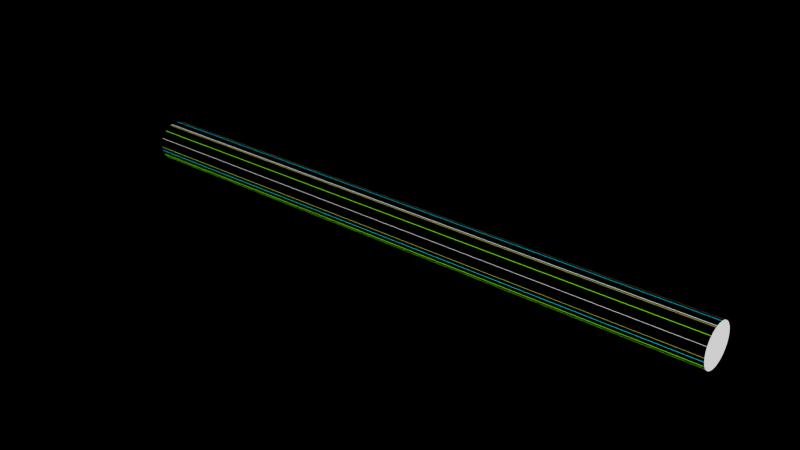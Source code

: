 # Source: tunnel.blend  (saved by Blender 3.0.42; exported with 4.5.12 LTS)
import bpy
from mathutils import Matrix  # noqa: F401  (used for matrix-valued properties, if any)

bpy.ops.wm.read_factory_settings(use_empty=True)
scene = bpy.context.scene
scene.name = 'Scene'

# ---- materials (node trees are filled in below, after node groups)
mat_base_cylindre = bpy.data.materials.new('base cylindre')
mat_base_cylindre.use_transparent_shadow = False
mat_lumi_re = bpy.data.materials.new('lumière')
mat_lumi_re.use_transparent_shadow = False
mat_lumi_re2 = bpy.data.materials.new('lumière2')
mat_lumi_re2.alpha_threshold = 0.0
mat_lumi_re2.use_transparent_shadow = False
mat_lumi_re2.line_color = (0.0, 0.0, 0.0, 1.0)
mat_lumi_re3 = bpy.data.materials.new('lumière3')
mat_lumi_re3.use_transparent_shadow = False
mat_lumi_re4 = bpy.data.materials.new('lumière4')
mat_lumi_re4.use_transparent_shadow = False
mat_lumi_re5 = bpy.data.materials.new('lumière5')
mat_lumi_re5.use_transparent_shadow = False

# ---- material node trees
mat_base_cylindre.use_nodes = True; mat_base_cylindre.node_tree.nodes.clear()
_N = mat_base_cylindre.node_tree.nodes; _L = mat_base_cylindre.node_tree.links
n0 = _N.new('ShaderNodeBsdfPrincipled'); n0.name = 'Principled BSDF'; n0.location = (10, 300)
n0.distribution = 'GGX'
n0.subsurface_method = 'RANDOM_WALK_SKIN'
n0.inputs[0].default_value = (0.0, 0.0, 0.0, 1.0)
n0.inputs[3].default_value = 1.45
n0.inputs[27].default_value = (0.0, 0.0, 0.0, 1.0)
n0.inputs[28].default_value = 1.0
n1 = _N.new('ShaderNodeOutputMaterial'); n1.name = 'Material Output'; n1.location = (300, 300)
_L.new(n0.outputs[0], n1.inputs[0])
n1.is_active_output = True
mat_lumi_re.use_nodes = True; mat_lumi_re.node_tree.nodes.clear()
_N = mat_lumi_re.node_tree.nodes; _L = mat_lumi_re.node_tree.links
n0 = _N.new('ShaderNodeBsdfPrincipled'); n0.name = 'Principled BSDF'; n0.location = (10, 300)
n0.distribution = 'GGX'
n0.subsurface_method = 'RANDOM_WALK_SKIN'
n0.inputs[3].default_value = 1.45
n0.inputs[28].default_value = 1.0
n1 = _N.new('ShaderNodeOutputMaterial'); n1.name = 'Material Output'; n1.location = (300, 300)
_L.new(n0.outputs[0], n1.inputs[0])
n1.is_active_output = True
mat_lumi_re2.use_nodes = True; mat_lumi_re2.node_tree.nodes.clear()
_N = mat_lumi_re2.node_tree.nodes; _L = mat_lumi_re2.node_tree.links
n0 = _N.new('ShaderNodeOutputMaterial'); n0.name = 'Material Output'; n0.location = (300, 300)
n1 = _N.new('ShaderNodeBsdfPrincipled'); n1.name = 'Principled BSDF'; n1.location = (10, 300)
n1.distribution = 'GGX'
n1.subsurface_method = 'RANDOM_WALK_SKIN'
n1.inputs[0].default_value = (0.6623, 0.8, 0.1417, 1.0)
n1.inputs[2].default_value = 0.4
n1.inputs[3].default_value = 1.45
n1.inputs[27].default_value = (0.4862, 0.5344, 0.07429, 1.0)
n1.inputs[28].default_value = 1.0
_L.new(n1.outputs[0], n0.inputs[0])
n0.is_active_output = True
mat_lumi_re3.use_nodes = True; mat_lumi_re3.node_tree.nodes.clear()
_N = mat_lumi_re3.node_tree.nodes; _L = mat_lumi_re3.node_tree.links
n0 = _N.new('ShaderNodeBsdfPrincipled'); n0.name = 'Principled BSDF'; n0.location = (10, 300)
n0.distribution = 'GGX'
n0.subsurface_method = 'RANDOM_WALK_SKIN'
n0.inputs[3].default_value = 1.45
n0.inputs[27].default_value = (0.0, 0.806, 1.0, 1.0)
n0.inputs[28].default_value = 1.0
n1 = _N.new('ShaderNodeOutputMaterial'); n1.name = 'Material Output'; n1.location = (300, 300)
_L.new(n0.outputs[0], n1.inputs[0])
n1.is_active_output = True
mat_lumi_re4.use_nodes = True; mat_lumi_re4.node_tree.nodes.clear()
_N = mat_lumi_re4.node_tree.nodes; _L = mat_lumi_re4.node_tree.links
n0 = _N.new('ShaderNodeBsdfPrincipled'); n0.name = 'Principled BSDF'; n0.location = (10, 300)
n0.distribution = 'GGX'
n0.subsurface_method = 'RANDOM_WALK_SKIN'
n0.inputs[3].default_value = 1.45
n0.inputs[27].default_value = (1.0, 0.2173, 0.003604, 1.0)
n0.inputs[28].default_value = 1.0
n1 = _N.new('ShaderNodeOutputMaterial'); n1.name = 'Material Output'; n1.location = (300, 300)
_L.new(n0.outputs[0], n1.inputs[0])
n1.is_active_output = True
mat_lumi_re5.use_nodes = True; mat_lumi_re5.node_tree.nodes.clear()
_N = mat_lumi_re5.node_tree.nodes; _L = mat_lumi_re5.node_tree.links
n0 = _N.new('ShaderNodeBsdfPrincipled'); n0.name = 'Principled BSDF'; n0.location = (10, 300)
n0.distribution = 'GGX'
n0.subsurface_method = 'RANDOM_WALK_SKIN'
n0.inputs[0].default_value = (0.2039, 0.8, 0.0, 1.0)
n0.inputs[3].default_value = 1.45
n0.inputs[27].default_value = (0.2216, 1.0, 0.0, 1.0)
n0.inputs[28].default_value = 1.0
n1 = _N.new('ShaderNodeOutputMaterial'); n1.name = 'Material Output'; n1.location = (300, 300)
_L.new(n0.outputs[0], n1.inputs[0])
n1.is_active_output = True

# ---- world
world_world = bpy.data.worlds.new('World'); scene.world = world_world
world_world.use_nodes = True; world_world.node_tree.nodes.clear()
_N = world_world.node_tree.nodes; _L = world_world.node_tree.links
n0 = _N.new('ShaderNodeOutputWorld'); n0.name = 'World Output'; n0.location = (300, 300)
n1 = _N.new('ShaderNodeBackground'); n1.name = 'Background'; n1.location = (10, 300)
n1.inputs[0].default_value = (0.0, 0.0, 0.0, 1.0)
_L.new(n1.outputs[0], n0.inputs[0])
n0.is_active_output = True
world_world.color = (0.05088, 0.05088, 0.05088)
world_world.use_sun_shadow = False
world_world.sun_shadow_jitter_overblur = 0.0

# ---- meshes
me_cylindre_001 = bpy.data.meshes.new('Cylindre.001')
me_cylindre_001.from_pydata([(0.0, 1.0, -1.0), (0.0, 1.0, 1.0), (0.09802, 0.9952, -1.0), (0.09802, 0.9952, 1.0), (0.1951, 0.9808, -1.0), (0.1951, 0.9808, 1.0), (0.2903, 0.9569, -1.0), (0.2903, 0.9569, 1.0), (0.3827, 0.9239, -1.0), (0.3827, 0.9239, 1.0), (0.4714, 0.8819, -1.0), (0.4714, 0.8819, 1.0), (0.5556, 0.8315, -1.0), (0.5556, 0.8315, 1.0), (0.6344, 0.773, -1.0), (0.6344, 0.773, 1.0), (0.7071, 0.7071, -1.0), (0.7071, 0.7071, 1.0), (0.773, 0.6344, -1.0), (0.773, 0.6344, 1.0), (0.8315, 0.5556, -1.0), (0.8315, 0.5556, 1.0), (0.8819, 0.4714, -1.0), (0.8819, 0.4714, 1.0), (0.9239, 0.3827, -1.0), (0.9239, 0.3827, 1.0), (0.9569, 0.2903, -1.0), (0.9569, 0.2903, 1.0), (0.9808, 0.1951, -1.0), (0.9808, 0.1951, 1.0), (0.9952, 0.09802, -1.0), (0.9952, 0.09802, 1.0), (1.0, -4.371e-08, -1.0), (1.0, -4.371e-08, 1.0), (0.9952, -0.09802, -1.0), (0.9952, -0.09802, 1.0), (0.9808, -0.1951, -1.0), (0.9808, -0.1951, 1.0), (0.9569, -0.2903, -1.0), (0.9569, -0.2903, 1.0), (0.9239, -0.3827, -1.0), (0.9239, -0.3827, 1.0), (0.8819, -0.4714, -1.0), (0.8819, -0.4714, 1.0), (0.8315, -0.5556, -1.0), (0.8315, -0.5556, 1.0), (0.773, -0.6344, -1.0), (0.773, -0.6344, 1.0), (0.7071, -0.7071, -1.0), (0.7071, -0.7071, 1.0), (0.6344, -0.773, -1.0), (0.6344, -0.773, 1.0), (0.5556, -0.8315, -1.0), (0.5556, -0.8315, 1.0), (0.4714, -0.8819, -1.0), (0.4714, -0.8819, 1.0), (0.3827, -0.9239, -1.0), (0.3827, -0.9239, 1.0), (0.2903, -0.9569, -1.0), (0.2903, -0.9569, 1.0), (0.1951, -0.9808, -1.0), (0.1951, -0.9808, 1.0), (0.09802, -0.9952, -1.0), (0.09802, -0.9952, 1.0), (-8.742e-08, -1.0, -1.0), (-8.742e-08, -1.0, 1.0), (-0.09802, -0.9952, -1.0), (-0.09802, -0.9952, 1.0), (-0.1951, -0.9808, -1.0), (-0.1951, -0.9808, 1.0), (-0.2903, -0.9569, -1.0), (-0.2903, -0.9569, 1.0), (-0.3827, -0.9239, -1.0), (-0.3827, -0.9239, 1.0), (-0.4714, -0.8819, -1.0), (-0.4714, -0.8819, 1.0), (-0.5556, -0.8315, -1.0), (-0.5556, -0.8315, 1.0), (-0.6344, -0.773, -1.0), (-0.6344, -0.773, 1.0), (-0.7071, -0.7071, -1.0), (-0.7071, -0.7071, 1.0), (-0.773, -0.6344, -1.0), (-0.773, -0.6344, 1.0), (-0.8315, -0.5556, -1.0), (-0.8315, -0.5556, 1.0), (-0.8819, -0.4714, -1.0), (-0.8819, -0.4714, 1.0), (-0.9239, -0.3827, -1.0), (-0.9239, -0.3827, 1.0), (-0.9569, -0.2903, -1.0), (-0.9569, -0.2903, 1.0), (-0.9808, -0.1951, -1.0), (-0.9808, -0.1951, 1.0), (-0.9952, -0.09802, -1.0), (-0.9952, -0.09802, 1.0), (-1.0, 1.192e-08, -1.0), (-1.0, 1.192e-08, 1.0), (-0.9952, 0.09802, -1.0), (-0.9952, 0.09802, 1.0), (-0.9808, 0.1951, -1.0), (-0.9808, 0.1951, 1.0), (-0.9569, 0.2903, -1.0), (-0.9569, 0.2903, 1.0), (-0.9239, 0.3827, -1.0), (-0.9239, 0.3827, 1.0), (-0.8819, 0.4714, -1.0), (-0.8819, 0.4714, 1.0), (-0.8315, 0.5556, -1.0), (-0.8315, 0.5556, 1.0), (-0.773, 0.6344, -1.0), (-0.773, 0.6344, 1.0), (-0.7071, 0.7071, -1.0), (-0.7071, 0.7071, 1.0), (-0.6344, 0.773, -1.0), (-0.6344, 0.773, 1.0), (-0.5556, 0.8315, -1.0), (-0.5556, 0.8315, 1.0), (-0.4714, 0.8819, -1.0), (-0.4714, 0.8819, 1.0), (-0.3827, 0.9239, -1.0), (-0.3827, 0.9239, 1.0), (-0.2903, 0.9569, -1.0), (-0.2903, 0.9569, 1.0), (-0.1951, 0.9808, -1.0), (-0.1951, 0.9808, 1.0), (-0.09802, 0.9952, -1.0), (-0.09802, 0.9952, 1.0), (-0.6569, 0.7526, -1.0), (-0.6569, 0.7526, 1.0), (-0.6645, 0.7458, 1.0), (-0.6645, 0.7458, -1.0), (-0.5808, 0.8128, -1.0), (-0.5808, 0.8128, 1.0), (-0.5883, 0.8072, 1.0), (-0.5883, 0.8072, -1.0), (-0.03499, 0.9983, -1.0), (-0.03499, 0.9983, 1.0), (-0.04224, 0.9979, 1.0), (-0.04224, 0.9979, -1.0), (0.4386, 0.8974, -1.0), (0.4386, 0.8974, 1.0), (0.4263, 0.9033, 1.0), (0.4263, 0.9033, -1.0), (-0.9094, 0.4133, -1.0), (-0.9094, 0.4133, 1.0), (-0.9038, 0.4252, -1.0), (-0.9038, 0.4252, 1.0), (-0.9689, -0.2427, -1.0), (-0.9689, -0.2427, 1.0), (-0.965, -0.2582, 1.0), (-0.965, -0.2582, -1.0), (-0.9463, -0.32, -1.0), (-0.9463, -0.32, 1.0), (-0.9417, -0.3328, 1.0), (-0.9417, -0.3328, -1.0), (-0.4007, -0.9154, -1.0), (-0.4007, -0.9154, 1.0), (-0.4088, -0.9115, -1.0), (-0.4088, -0.9115, 1.0), (0.8022, -0.595, -1.0), (0.8022, -0.595, 1.0), (0.7964, -0.6029, -1.0), (0.7964, -0.6029, 1.0), (0.9689, -0.2427, -1.0), (0.9689, -0.2427, 1.0), (0.9665, -0.2522, -1.0), (0.9665, -0.2522, 1.0), (0.6569, 0.7526, -1.0), (0.6569, 0.7526, 1.0), (0.6647, 0.7455, -1.0), (0.6647, 0.7455, 1.0), (0.7412, 0.6695, -1.0), (0.7412, 0.6695, 1.0), (0.75, 0.6598, -1.0), (0.75, 0.6598, 1.0), (0.6708, -0.7401, -1.0), (0.6708, -0.7401, 1.0), (0.6602, -0.7496, -1.0), (0.6602, -0.7496, 1.0), (0.04901, -0.9976, -1.0), (0.04901, -0.9976, 1.0), (0.03877, -0.9981, -1.0), (0.03877, -0.9981, 1.0), (0.2427, -0.9689, -1.0), (0.2427, -0.9689, 1.0), (0.2298, -0.9721, -1.0), (0.2298, -0.9721, 1.0), (0.5135, -0.8567, -1.0), (0.5135, -0.8567, 1.0), (0.4954, -0.8675, -1.0), (0.4954, -0.8675, 1.0), (0.9897, 0.1353, -1.0), (0.9897, 0.1353, 1.0), (0.9883, 0.1447, 1.0), (0.9883, 0.1447, -1.0), (0.9636, 0.2639, -1.0), (0.9636, 0.2639, 1.0), (0.9661, 0.2536, -1.0), (0.9661, 0.2536, 1.0), (0.9976, 0.04901, -1.0), (0.9976, 0.04901, 1.0), (0.9972, 0.05769, 1.0), (0.9972, 0.05769, -1.0), (0.9029, -0.427, -1.0), (0.9029, -0.427, 1.0), (0.9093, -0.4135, 1.0), (0.9093, -0.4135, -1.0), (0.2333, 0.9712, -1.0), (0.2333, 0.9712, 1.0), (0.2491, 0.9673, -1.0), (0.2491, 0.9673, 1.0), (-0.7401, 0.6708, -1.0), (-0.7401, 0.6708, 1.0), (-0.7538, 0.6556, 1.0), (-0.7538, 0.6556, -1.0), (-0.427, 0.9029, -1.0), (-0.427, 0.9029, 1.0), (-0.4421, 0.8958, 1.0), (-0.4421, 0.8958, -1.0), (-0.1466, 0.988, -1.0), (-0.1466, 0.988, 1.0), (-0.1683, 0.9848, 1.0), (-0.1683, 0.9848, -1.0), (-0.988, 0.1466, -1.0), (-0.988, 0.1466, 1.0), (-0.9905, 0.1297, 1.0), (-0.9905, 0.1297, -1.0), (-0.7373, -0.6738, -1.0), (-0.7373, -0.6738, 1.0), (-0.7477, -0.6623, -1.0), (-0.7477, -0.6623, 1.0)], [], [(0, 2, 3, 1), (2, 4, 5, 3), (210, 6, 7, 211), (6, 8, 9, 7), (140, 10, 11, 141), (10, 12, 13, 11), (12, 14, 15, 13), (170, 16, 17, 171), (174, 18, 19, 175), (18, 20, 21, 19), (20, 22, 23, 21), (22, 24, 25, 23), (24, 26, 27, 25), (198, 28, 29, 199), (192, 30, 31, 193), (200, 32, 33, 201), (32, 34, 35, 33), (34, 36, 37, 35), (166, 38, 39, 167), (38, 40, 41, 39), (204, 42, 43, 205), (42, 44, 45, 43), (162, 46, 47, 163), (46, 48, 49, 47), (178, 50, 51, 179), (50, 52, 53, 51), (190, 54, 55, 191), (54, 56, 57, 55), (56, 58, 59, 57), (186, 60, 61, 187), (60, 62, 63, 61), (182, 64, 65, 183), (64, 66, 67, 65), (66, 68, 69, 67), (68, 70, 71, 69), (70, 72, 73, 71), (158, 74, 75, 159), (74, 76, 77, 75), (76, 78, 79, 77), (78, 80, 81, 79), (230, 82, 83, 231), (82, 84, 85, 83), (84, 86, 87, 85), (86, 88, 89, 87), (152, 90, 91, 153), (148, 92, 93, 149), (92, 94, 95, 93), (94, 96, 97, 95), (96, 98, 99, 97), (224, 100, 101, 225), (100, 102, 103, 101), (102, 104, 105, 103), (146, 106, 107, 147), (106, 108, 109, 107), (108, 110, 111, 109), (212, 112, 113, 213), (128, 114, 115, 129), (132, 116, 117, 133), (116, 118, 119, 117), (216, 120, 121, 217), (120, 122, 123, 121), (122, 124, 125, 123), (3, 5, 209, 211, 7, 9, 142, 141, 11, 13, 15, 169, 171, 17, 173, 175, 19, 21, 23, 25, 27, 197, 199, 29, 194, 193, 31, 202, 201, 33, 35, 37, 165, 167, 39, 41, 206, 205, 43, 45, 161, 163, 47, 49, 177, 179, 51, 53, 189, 191, 55, 57, 59, 185, 187, 61, 63, 181, 183, 65, 67, 69, 71, 73, 157, 159, 75, 77, 79, 81, 229, 231, 83, 85, 87, 89, 154, 153, 91, 150, 149, 93, 95, 97, 99, 226, 225, 101, 103, 105, 145, 147, 107, 109, 111, 214, 213, 113, 130, 129, 115, 134, 133, 117, 119, 218, 217, 121, 123, 125, 222, 221, 127, 138, 137, 1), (220, 126, 127, 221), (136, 0, 1, 137), (0, 136, 139, 126, 220, 223, 124, 122, 120, 216, 219, 118, 116, 132, 135, 114, 128, 131, 112, 212, 215, 110, 108, 106, 146, 144, 104, 102, 100, 224, 227, 98, 96, 94, 92, 148, 151, 90, 152, 155, 88, 86, 84, 82, 230, 228, 80, 78, 76, 74, 158, 156, 72, 70, 68, 66, 64, 182, 180, 62, 60, 186, 184, 58, 56, 54, 190, 188, 52, 50, 178, 176, 48, 46, 162, 160, 44, 42, 204, 207, 40, 38, 166, 164, 36, 34, 32, 200, 203, 30, 192, 195, 28, 198, 196, 26, 24, 22, 20, 18, 174, 172, 16, 170, 168, 14, 12, 10, 140, 143, 8, 6, 210, 208, 4, 2), (131, 128, 129, 130), (112, 131, 130, 113), (135, 132, 133, 134), (114, 135, 134, 115), (139, 136, 137, 138), (126, 139, 138, 127), (143, 140, 141, 142), (8, 143, 142, 9), (104, 144, 145, 105), (144, 146, 147, 145), (151, 148, 149, 150), (90, 151, 150, 91), (155, 152, 153, 154), (88, 155, 154, 89), (72, 156, 157, 73), (156, 158, 159, 157), (44, 160, 161, 45), (160, 162, 163, 161), (36, 164, 165, 37), (164, 166, 167, 165), (14, 168, 169, 15), (168, 170, 171, 169), (16, 172, 173, 17), (172, 174, 175, 173), (48, 176, 177, 49), (176, 178, 179, 177), (62, 180, 181, 63), (180, 182, 183, 181), (58, 184, 185, 59), (184, 186, 187, 185), (52, 188, 189, 53), (188, 190, 191, 189), (195, 192, 193, 194), (28, 195, 194, 29), (26, 196, 197, 27), (196, 198, 199, 197), (203, 200, 201, 202), (30, 203, 202, 31), (207, 204, 205, 206), (40, 207, 206, 41), (4, 208, 209, 5), (208, 210, 211, 209), (215, 212, 213, 214), (110, 215, 214, 111), (219, 216, 217, 218), (118, 219, 218, 119), (223, 220, 221, 222), (124, 223, 222, 125), (227, 224, 225, 226), (98, 227, 226, 99), (80, 228, 229, 81), (228, 230, 231, 229)])
me_cylindre_001.polygons.foreach_set('material_index', [0, 0, 0, 0, 0, 0, 0, 0, 0, 0, 0, 0, 0, 0, 0, 0, 0, 0, 0, 0, 0, 0, 0, 0, 0, 0, 5, 0, 0, 0, 0, 0, 0, 0, 0, 0, 0, 0, 0, 0, 0, 0, 0, 0, 0, 0, 0, 0, 0, 0, 0, 0, 0, 0, 0, 0, 0, 0, 0, 0, 0, 0, 1, 0, 0, 1, 4, 0, 2, 0, 2, 0, 1, 0, 0, 4, 1, 0, 2, 0, 0, 1, 0, 2, 0, 2, 0, 3, 0, 4, 0, 5, 0, 2, 0, 3, 0, 0, 2, 0, 0, 3, 4, 0, 3, 0, 0, 5, 2, 0, 1, 0, 3, 0, 3, 0, 0, 5])
_uv = me_cylindre_001.uv_layers.new(name='CarteUV')
_uv.uv.foreach_set('vector', [1.0, 0.5, 0.9844, 0.5, 0.9844, 1.0, 1.0, 1.0, 0.9844, 0.5, 0.9688, 0.5, 0.9688, 1.0, 0.9844, 1.0, 0.9599, 0.5, 0.9531, 0.5, 0.9531, 1.0, 0.9599, 1.0, 0.9531, 0.5, 0.9375, 0.5, 0.9375, 1.0, 0.9531, 1.0, 0.9277, 0.5, 0.9219, 0.5, 0.9219, 1.0, 0.9277, 1.0, 0.9219, 0.5, 0.9062, 0.5, 0.9062, 1.0, 0.9219, 1.0, 0.9062, 0.5, 0.8906, 0.5, 0.8906, 1.0, 0.9062, 1.0, 0.8841, 0.5, 0.875, 0.5, 0.875, 1.0, 0.8841, 1.0, 0.8648, 0.5, 0.8594, 0.5, 0.8594, 1.0, 0.8648, 1.0, 0.8594, 0.5, 0.8438, 0.5, 0.8438, 1.0, 0.8594, 1.0, 0.8438, 0.5, 0.8281, 0.5, 0.8281, 1.0, 0.8438, 1.0, 0.8281, 0.5, 0.8125, 0.5, 0.8125, 1.0, 0.8281, 1.0, 0.8125, 0.5, 0.7969, 0.5, 0.7969, 1.0, 0.8125, 1.0, 0.7909, 0.5, 0.7812, 0.5, 0.7812, 1.0, 0.7909, 1.0, 0.7716, 0.5, 0.7656, 0.5, 0.7656, 1.0, 0.7716, 1.0, 0.7578, 0.5, 0.75, 0.5, 0.75, 1.0, 0.7578, 1.0, 0.75, 0.5, 0.7344, 0.5, 0.7344, 1.0, 0.75, 1.0, 0.7344, 0.5, 0.7188, 0.5, 0.7188, 1.0, 0.7344, 1.0, 0.7094, 0.5, 0.7031, 0.5, 0.7031, 1.0, 0.7094, 1.0, 0.7031, 0.5, 0.6875, 0.5, 0.6875, 1.0, 0.7031, 1.0, 0.6797, 0.5, 0.6719, 0.5, 0.6719, 1.0, 0.6797, 1.0, 0.6719, 0.5, 0.6562, 0.5, 0.6562, 1.0, 0.6719, 1.0, 0.6469, 0.5, 0.6406, 0.5, 0.6406, 1.0, 0.6469, 1.0, 0.6406, 0.5, 0.625, 0.5, 0.625, 1.0, 0.6406, 1.0, 0.6149, 0.5, 0.6094, 0.5, 0.6094, 1.0, 0.6149, 1.0, 0.6094, 0.5, 0.5938, 0.5, 0.5938, 1.0, 0.6094, 1.0, 0.5826, 0.5, 0.5781, 0.5, 0.5781, 1.0, 0.5826, 1.0, 0.5781, 0.5, 0.5625, 0.5, 0.5625, 1.0, 0.5781, 1.0, 0.5625, 0.5, 0.5469, 0.5, 0.5469, 1.0, 0.5625, 1.0, 0.537, 0.5, 0.5312, 0.5, 0.5312, 1.0, 0.537, 1.0, 0.5312, 0.5, 0.5156, 0.5, 0.5156, 1.0, 0.5312, 1.0, 0.5062, 0.5, 0.5, 0.5, 0.5, 1.0, 0.5062, 1.0, 0.5, 0.5, 0.4844, 0.5, 0.4844, 1.0, 0.5, 1.0, 0.4844, 0.5, 0.4688, 0.5, 0.4688, 1.0, 0.4844, 1.0, 0.4688, 0.5, 0.4531, 0.5, 0.4531, 1.0, 0.4688, 1.0, 0.4531, 0.5, 0.4375, 0.5, 0.4375, 1.0, 0.4531, 1.0, 0.4329, 0.5, 0.4219, 0.5, 0.4219, 1.0, 0.4329, 1.0, 0.4219, 0.5, 0.4062, 0.5, 0.4062, 1.0, 0.4219, 1.0, 0.4062, 0.5, 0.3906, 0.5, 0.3906, 1.0, 0.4062, 1.0, 0.3906, 0.5, 0.375, 0.5, 0.375, 1.0, 0.3906, 1.0, 0.3654, 0.5, 0.3594, 0.5, 0.3594, 1.0, 0.3654, 1.0, 0.3594, 0.5, 0.3438, 0.5, 0.3438, 1.0, 0.3594, 1.0, 0.3438, 0.5, 0.3281, 0.5, 0.3281, 1.0, 0.3438, 1.0, 0.3281, 0.5, 0.3125, 0.5, 0.3125, 1.0, 0.3281, 1.0, 0.3019, 0.5, 0.2969, 0.5, 0.2969, 1.0, 0.3019, 1.0, 0.2891, 0.5, 0.2812, 0.5, 0.2812, 1.0, 0.2891, 1.0, 0.2812, 0.5, 0.2656, 0.5, 0.2656, 1.0, 0.2812, 1.0, 0.2656, 0.5, 0.25, 0.5, 0.25, 1.0, 0.2656, 1.0, 0.25, 0.5, 0.2344, 0.5, 0.2344, 1.0, 0.25, 1.0, 0.2266, 0.5, 0.2188, 0.5, 0.2188, 1.0, 0.2266, 1.0, 0.2188, 0.5, 0.2031, 0.5, 0.2031, 1.0, 0.2188, 1.0, 0.2031, 0.5, 0.1875, 0.5, 0.1875, 1.0, 0.2031, 1.0, 0.18, 0.5, 0.1719, 0.5, 0.1719, 1.0, 0.18, 1.0, 0.1719, 0.5, 0.1562, 0.5, 0.1562, 1.0, 0.1719, 1.0, 0.1562, 0.5, 0.1406, 0.5, 0.1406, 1.0, 0.1562, 1.0, 0.1328, 0.5, 0.125, 0.5, 0.125, 1.0, 0.1328, 1.0, 0.1142, 0.5, 0.1094, 0.5, 0.1094, 1.0, 0.1142, 1.0, 0.09875, 0.5, 0.09375, 0.5, 0.09375, 1.0, 0.09875, 1.0, 0.09375, 0.5, 0.07812, 0.5, 0.07812, 1.0, 0.09375, 1.0, 0.07031, 0.5, 0.0625, 0.5, 0.0625, 1.0, 0.07031, 1.0, 0.0625, 0.5, 0.04688, 0.5, 0.04688, 1.0, 0.0625, 1.0, 0.04688, 0.5, 0.03125, 0.5, 0.03125, 1.0, 0.04688, 1.0, 0.2735, 0.4888, 0.2968, 0.4854, 0.306, 0.4831, 0.3098, 0.4821, 0.3197, 0.4797, 0.3418, 0.4717, 0.3523, 0.4668, 0.3553, 0.4654, 0.3631, 0.4617, 0.3833, 0.4496, 0.4023, 0.4355, 0.4077, 0.4306, 0.4095, 0.4289, 0.4197, 0.4197, 0.4279, 0.4107, 0.43, 0.4083, 0.4355, 0.4023, 0.4496, 0.3833, 0.4617, 0.3631, 0.4717, 0.3418, 0.4797, 0.3197, 0.4813, 0.3133, 0.4819, 0.3109, 0.4854, 0.2968, 0.4872, 0.2847, 0.4875, 0.2825, 0.4888, 0.2735, 0.4893, 0.2638, 0.4894, 0.2618, 0.49, 0.25, 0.4888, 0.2265, 0.4854, 0.2032, 0.4825, 0.1918, 0.482, 0.1895, 0.4797, 0.1803, 0.4717, 0.1582, 0.4682, 0.1508, 0.4667, 0.1475, 0.4617, 0.1369, 0.4496, 0.1167, 0.4425, 0.1072, 0.4411, 0.1053, 0.4355, 0.09775, 0.4197, 0.08029, 0.411, 0.07239, 0.4085, 0.07009, 0.4023, 0.06448, 0.3833, 0.05045, 0.3732, 0.04439, 0.3689, 0.0418, 0.3631, 0.03834, 0.3418, 0.02827, 0.3197, 0.02033, 0.3082, 0.01747, 0.3052, 0.0167, 0.2968, 0.01461, 0.2735, 0.01116, 0.2618, 0.01058, 0.2593, 0.01046, 0.25, 0.01, 0.2265, 0.01116, 0.2032, 0.01461, 0.1803, 0.02033, 0.1582, 0.02827, 0.1538, 0.03031, 0.1519, 0.03124, 0.1369, 0.03834, 0.1167, 0.05045, 0.09775, 0.06448, 0.08029, 0.08029, 0.07304, 0.0883, 0.07055, 0.09105, 0.06448, 0.09775, 0.05045, 0.1167, 0.03834, 0.1369, 0.02827, 0.1582, 0.02398, 0.1701, 0.02289, 0.1732, 0.02033, 0.1803, 0.0184, 0.188, 0.01747, 0.1918, 0.01461, 0.2032, 0.01116, 0.2265, 0.01, 0.25, 0.01116, 0.2735, 0.01228, 0.2811, 0.01288, 0.2852, 0.01461, 0.2968, 0.02033, 0.3197, 0.02827, 0.3418, 0.03174, 0.3492, 0.0331, 0.352, 0.03834, 0.3631, 0.05045, 0.3833, 0.06448, 0.4023, 0.06909, 0.4073, 0.07239, 0.411, 0.08029, 0.4197, 0.09053, 0.429, 0.09234, 0.4306, 0.09775, 0.4355, 0.1088, 0.4437, 0.1106, 0.4451, 0.1167, 0.4496, 0.1369, 0.4617, 0.1439, 0.465, 0.1475, 0.4667, 0.1582, 0.4717, 0.1803, 0.4797, 0.2032, 0.4854, 0.2096, 0.4863, 0.2148, 0.4871, 0.2265, 0.4888, 0.2399, 0.4895, 0.2416, 0.4896, 0.25, 0.49, 0.02344, 0.5, 0.01562, 0.5, 0.01562, 1.0, 0.02344, 1.0, 0.005578, 0.5, 0.0, 0.5, 0.0, 1.0, 0.005578, 1.0, 0.75, 0.49, 0.7416, 0.4896, 0.7399, 0.4895, 0.7265, 0.4888, 0.7148, 0.4871, 0.7096, 0.4863, 0.7032, 0.4854, 0.6803, 0.4797, 0.6582, 0.4717, 0.6475, 0.4667, 0.6439, 0.465, 0.6369, 0.4617, 0.6167, 0.4496, 0.6106, 0.4451, 0.6088, 0.4437, 0.5977, 0.4355, 0.5923, 0.4306, 0.5905, 0.429, 0.5803, 0.4197, 0.5724, 0.411, 0.5691, 0.4073, 0.5645, 0.4023, 0.5504, 0.3833, 0.5383, 0.3631, 0.5331, 0.352, 0.5317, 0.3492, 0.5283, 0.3418, 0.5203, 0.3197, 0.5146, 0.2968, 0.5129, 0.2852, 0.5123, 0.2811, 0.5112, 0.2735, 0.51, 0.25, 0.5112, 0.2265, 0.5146, 0.2032, 0.5175, 0.1918, 0.5184, 0.188, 0.5203, 0.1803, 0.5229, 0.1732, 0.524, 0.1701, 0.5283, 0.1582, 0.5383, 0.1369, 0.5504, 0.1167, 0.5645, 0.09775, 0.5705, 0.09105, 0.573, 0.0883, 0.5803, 0.08029, 0.5977, 0.06448, 0.6167, 0.05045, 0.6369, 0.03834, 0.6519, 0.03124, 0.6538, 0.03031, 0.6582, 0.02827, 0.6803, 0.02033, 0.7032, 0.01461, 0.7265, 0.01116, 0.75, 0.01, 0.7593, 0.01046, 0.7618, 0.01058, 0.7735, 0.01116, 0.7968, 0.01461, 0.8052, 0.0167, 0.8082, 0.01747, 0.8197, 0.02033, 0.8418, 0.02827, 0.8631, 0.03834, 0.8689, 0.0418, 0.8732, 0.04439, 0.8833, 0.05045, 0.9023, 0.06448, 0.9085, 0.07009, 0.911, 0.07239, 0.9197, 0.08029, 0.9355, 0.09775, 0.9411, 0.1053, 0.9425, 0.1072, 0.9496, 0.1167, 0.9617, 0.1369, 0.9667, 0.1475, 0.9682, 0.1508, 0.9717, 0.1582, 0.9797, 0.1803, 0.982, 0.1895, 0.9825, 0.1918, 0.9854, 0.2032, 0.9888, 0.2265, 0.99, 0.25, 0.9894, 0.2618, 0.9893, 0.2638, 0.9888, 0.2735, 0.9875, 0.2825, 0.9872, 0.2847, 0.9854, 0.2968, 0.9819, 0.3109, 0.9813, 0.3133, 0.9797, 0.3197, 0.9717, 0.3418, 0.9617, 0.3631, 0.9496, 0.3833, 0.9355, 0.4023, 0.93, 0.4083, 0.9279, 0.4107, 0.9197, 0.4197, 0.9095, 0.4289, 0.9077, 0.4306, 0.9023, 0.4355, 0.8833, 0.4496, 0.8631, 0.4617, 0.8553, 0.4654, 0.8523, 0.4668, 0.8418, 0.4717, 0.8197, 0.4797, 0.8098, 0.4821, 0.806, 0.4831, 0.7968, 0.4854, 0.7735, 0.4888, 0.1158, 0.5, 0.1142, 0.5, 0.1142, 1.0, 0.1158, 1.0, 0.125, 0.5, 0.1158, 0.5, 0.1158, 1.0, 0.125, 1.0, 0.1002, 0.5, 0.09875, 0.5, 0.09875, 1.0, 0.1002, 1.0, 0.1094, 0.5, 0.1002, 0.5, 0.1002, 1.0, 0.1094, 1.0, 0.006734, 0.5, 0.005578, 0.5, 0.005578, 1.0, 0.006734, 1.0, 0.01562, 0.5, 0.006734, 0.5, 0.006734, 1.0, 0.01562, 1.0, 0.9298, 0.5, 0.9277, 0.5, 0.9277, 1.0, 0.9298, 1.0, 0.9375, 0.5, 0.9298, 0.5, 0.9298, 1.0, 0.9375, 1.0, 0.1875, 0.5, 0.1821, 0.5, 0.1821, 1.0, 0.1875, 1.0, 0.1821, 0.5, 0.18, 0.5, 0.18, 1.0, 0.1821, 1.0, 0.2916, 0.5, 0.2891, 0.5, 0.2891, 1.0, 0.2916, 1.0, 0.2969, 0.5, 0.2916, 0.5, 0.2916, 1.0, 0.2969, 1.0, 0.3041, 0.5, 0.3019, 0.5, 0.3019, 1.0, 0.3041, 1.0, 0.3125, 0.5, 0.3041, 0.5, 0.3041, 1.0, 0.3125, 1.0, 0.4375, 0.5, 0.4343, 0.5, 0.4343, 1.0, 0.4375, 1.0, 0.4343, 0.5, 0.4329, 0.5, 0.4329, 1.0, 0.4343, 1.0, 0.6562, 0.5, 0.6484, 0.5, 0.6484, 1.0, 0.6562, 1.0, 0.6484, 0.5, 0.6469, 0.5, 0.6469, 1.0, 0.6484, 1.0, 0.7188, 0.5, 0.7109, 0.5, 0.7109, 1.0, 0.7188, 1.0, 0.7109, 0.5, 0.7094, 0.5, 0.7094, 1.0, 0.7109, 1.0, 0.8906, 0.5, 0.8858, 0.5, 0.8858, 1.0, 0.8906, 1.0, 0.8858, 0.5, 0.8841, 0.5, 0.8841, 1.0, 0.8858, 1.0, 0.875, 0.5, 0.8669, 0.5, 0.8669, 1.0, 0.875, 1.0, 0.8669, 0.5, 0.8648, 0.5, 0.8648, 1.0, 0.8669, 1.0, 0.625, 0.5, 0.6172, 0.5, 0.6172, 1.0, 0.625, 1.0, 0.6172, 0.5, 0.6149, 0.5, 0.6149, 1.0, 0.6172, 1.0, 0.5156, 0.5, 0.5078, 0.5, 0.5078, 1.0, 0.5156, 1.0, 0.5078, 0.5, 0.5062, 0.5, 0.5062, 1.0, 0.5078, 1.0, 0.5469, 0.5, 0.5391, 0.5, 0.5391, 1.0, 0.5469, 1.0, 0.5391, 0.5, 0.537, 0.5, 0.537, 1.0, 0.5391, 1.0, 0.5938, 0.5, 0.5859, 0.5, 0.5859, 1.0, 0.5938, 1.0, 0.5859, 0.5, 0.5826, 0.5, 0.5826, 1.0, 0.5859, 1.0, 0.7731, 0.5, 0.7716, 0.5, 0.7716, 1.0, 0.7731, 1.0, 0.7812, 0.5, 0.7731, 0.5, 0.7731, 1.0, 0.7812, 1.0, 0.7969, 0.5, 0.7925, 0.5, 0.7925, 1.0, 0.7969, 1.0, 0.7925, 0.5, 0.7909, 0.5, 0.7909, 1.0, 0.7925, 1.0, 0.7592, 0.5, 0.7578, 0.5, 0.7578, 1.0, 0.7592, 1.0, 0.7656, 0.5, 0.7592, 0.5, 0.7592, 1.0, 0.7656, 1.0, 0.6821, 0.5, 0.6797, 0.5, 0.6797, 1.0, 0.6821, 1.0, 0.6875, 0.5, 0.6821, 0.5, 0.6821, 1.0, 0.6875, 1.0, 0.9688, 0.5, 0.9625, 0.5, 0.9625, 1.0, 0.9688, 1.0, 0.9625, 0.5, 0.9599, 0.5, 0.9599, 1.0, 0.9625, 1.0, 0.1361, 0.5, 0.1328, 0.5, 0.1328, 1.0, 0.1361, 1.0, 0.1406, 0.5, 0.1361, 0.5, 0.1361, 1.0, 0.1406, 1.0, 0.07297, 0.5, 0.07031, 0.5, 0.07031, 1.0, 0.07297, 1.0, 0.07812, 0.5, 0.07297, 0.5, 0.07297, 1.0, 0.07812, 1.0, 0.02693, 0.5, 0.02344, 0.5, 0.02344, 1.0, 0.02693, 1.0, 0.03125, 0.5, 0.02693, 0.5, 0.02693, 1.0, 0.03125, 1.0, 0.2293, 0.5, 0.2266, 0.5, 0.2266, 1.0, 0.2293, 1.0, 0.2344, 0.5, 0.2293, 0.5, 0.2293, 1.0, 0.2344, 1.0, 0.375, 0.5, 0.3678, 0.5, 0.3678, 1.0, 0.375, 1.0, 0.3678, 0.5, 0.3654, 0.5, 0.3654, 1.0, 0.3678, 1.0])
me_cylindre_001.materials.append(mat_base_cylindre)
me_cylindre_001.materials.append(mat_lumi_re)
me_cylindre_001.materials.append(mat_lumi_re2)
me_cylindre_001.materials.append(mat_lumi_re3)
me_cylindre_001.materials.append(mat_lumi_re4)
me_cylindre_001.materials.append(mat_lumi_re5)
me_cylindre_001.use_remesh_fix_poles = True
me_cylindre_001.use_remesh_preserve_attributes = False
me_cylindre_001.update()

# ---- objects
ob_cylindre = bpy.data.objects.new('Cylindre', me_cylindre_001)

# ---- transforms, parenting, visibility, modifiers, constraints
ob_cylindre.location = (0.0, 0.0, 0.0)
ob_cylindre.rotation_euler = (-1.344e-07, 1.571, 0.0)
ob_cylindre.scale = (60.0, 60.0, 906.4)

# ---- collection membership
scene.collection.objects.link(ob_cylindre)

# ---- scene / render settings (as saved in the file)
scene.frame_start = 1; scene.frame_end = 250; scene.frame_set(1)
scene.render.engine = 'BLENDER_EEVEE_NEXT'
scene.cycles.sampling_pattern = 'TABULATED_SOBOL'
scene.cycles.use_light_tree = False
scene.view_settings.view_transform = 'Filmic'
bpy.context.view_layer.update()

# ---- added for rendering (the .blend has no active camera): camera
cam_auto = bpy.data.cameras.new('AutoCamera')
cam_auto.lens = 50.0
cam_auto.sensor_width = 36.0
cam_auto.clip_end = 29563.1
ob_auto_camera = bpy.data.objects.new('AutoCamera', cam_auto)
scene.collection.objects.link(ob_auto_camera)
ob_auto_camera.location = (1684.51, -2021.42, 1347.61)
ob_auto_camera.rotation_euler = (1.09748, -7.21219e-08, 0.694738)
scene.camera = ob_auto_camera
bpy.context.view_layer.update()
